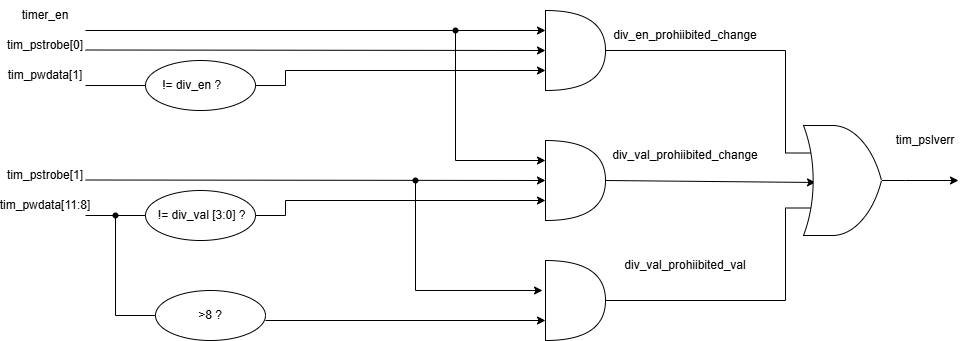

The diagram above was exported from draw.io. Its source (the exported page's mxGraphModel, read from the mxfile embedded in the PNG):
<mxGraphModel dx="1342" dy="768" grid="1" gridSize="10" guides="1" tooltips="1" connect="1" arrows="1" fold="1" page="1" pageScale="1" pageWidth="827" pageHeight="1169" math="0" shadow="0">
  <root>
    <mxCell id="0" />
    <mxCell id="1" parent="0" />
    <mxCell id="RRe2zQqgN2coz7GpVVs--1" parent="1" style="shape=or;whiteSpace=wrap;html=1;" value="" vertex="1">
      <mxGeometry height="80" width="60" x="570" y="80" as="geometry" />
    </mxCell>
    <mxCell id="RRe2zQqgN2coz7GpVVs--2" edge="1" parent="1" style="endArrow=classic;html=1;rounded=0;entryX=0;entryY=0.25;entryDx=0;entryDy=0;entryPerimeter=0;" target="RRe2zQqgN2coz7GpVVs--1" value="">
      <mxGeometry height="50" relative="1" width="50" as="geometry">
        <mxPoint x="110" y="100" as="sourcePoint" />
        <mxPoint x="440" y="240" as="targetPoint" />
      </mxGeometry>
    </mxCell>
    <mxCell id="RRe2zQqgN2coz7GpVVs--3" parent="1" style="text;html=1;whiteSpace=wrap;strokeColor=none;fillColor=none;align=center;verticalAlign=middle;rounded=0;" value="timer_en" vertex="1">
      <mxGeometry height="30" width="60" x="40" y="70" as="geometry" />
    </mxCell>
    <mxCell id="RRe2zQqgN2coz7GpVVs--4" edge="1" parent="1" style="endArrow=classic;html=1;rounded=0;entryX=0;entryY=0.5;entryDx=0;entryDy=0;entryPerimeter=0;" target="RRe2zQqgN2coz7GpVVs--1" value="">
      <mxGeometry height="50" relative="1" width="50" as="geometry">
        <mxPoint x="110" y="119.5" as="sourcePoint" />
        <mxPoint x="240" y="119.5" as="targetPoint" />
      </mxGeometry>
    </mxCell>
    <mxCell id="RRe2zQqgN2coz7GpVVs--5" parent="1" style="ellipse;whiteSpace=wrap;html=1;" value="" vertex="1">
      <mxGeometry height="50" width="110" x="170" y="130" as="geometry" />
    </mxCell>
    <mxCell id="RRe2zQqgN2coz7GpVVs--6" parent="1" style="text;html=1;whiteSpace=wrap;strokeColor=none;fillColor=none;align=center;verticalAlign=middle;rounded=0;" value="&amp;nbsp;!= div_en ?" vertex="1">
      <mxGeometry height="30" width="130" x="150" y="140" as="geometry" />
    </mxCell>
    <mxCell id="RRe2zQqgN2coz7GpVVs--7" edge="1" parent="1" style="endArrow=none;html=1;rounded=0;entryX=0;entryY=0.5;entryDx=0;entryDy=0;" target="RRe2zQqgN2coz7GpVVs--5" value="">
      <mxGeometry height="50" relative="1" width="50" as="geometry">
        <mxPoint x="110" y="155" as="sourcePoint" />
        <mxPoint x="440" y="240" as="targetPoint" />
      </mxGeometry>
    </mxCell>
    <mxCell id="RRe2zQqgN2coz7GpVVs--8" edge="1" parent="1" source="RRe2zQqgN2coz7GpVVs--5" style="endArrow=classic;html=1;rounded=0;entryX=0;entryY=0.75;entryDx=0;entryDy=0;entryPerimeter=0;exitX=1;exitY=0.5;exitDx=0;exitDy=0;" target="RRe2zQqgN2coz7GpVVs--1" value="">
      <mxGeometry height="50" relative="1" width="50" as="geometry">
        <Array as="points">
          <mxPoint x="310" y="155" />
          <mxPoint x="310" y="140" />
        </Array>
        <mxPoint x="380" y="290" as="sourcePoint" />
        <mxPoint x="430" y="240" as="targetPoint" />
      </mxGeometry>
    </mxCell>
    <mxCell id="RRe2zQqgN2coz7GpVVs--9" parent="1" style="text;html=1;whiteSpace=wrap;strokeColor=none;fillColor=none;align=center;verticalAlign=middle;rounded=0;" value="tim_pstrobe[0]" vertex="1">
      <mxGeometry height="30" width="60" x="40" y="100" as="geometry" />
    </mxCell>
    <mxCell id="RRe2zQqgN2coz7GpVVs--10" parent="1" style="text;html=1;whiteSpace=wrap;strokeColor=none;fillColor=none;align=center;verticalAlign=middle;rounded=0;" value="tim_pwdata[1]" vertex="1">
      <mxGeometry height="30" width="60" x="40" y="130" as="geometry" />
    </mxCell>
    <mxCell id="RRe2zQqgN2coz7GpVVs--22" parent="1" style="shape=or;whiteSpace=wrap;html=1;" value="" vertex="1">
      <mxGeometry height="80" width="60" x="570" y="210" as="geometry" />
    </mxCell>
    <mxCell id="RRe2zQqgN2coz7GpVVs--23" edge="1" parent="1" style="endArrow=classic;html=1;rounded=0;entryX=0;entryY=0.25;entryDx=0;entryDy=0;entryPerimeter=0;" target="RRe2zQqgN2coz7GpVVs--22" value="">
      <mxGeometry height="50" relative="1" width="50" as="geometry">
        <Array as="points">
          <mxPoint x="480" y="230" />
        </Array>
        <mxPoint x="480" y="100" as="sourcePoint" />
        <mxPoint x="440" y="370" as="targetPoint" />
      </mxGeometry>
    </mxCell>
    <mxCell id="RRe2zQqgN2coz7GpVVs--25" edge="1" parent="1" style="endArrow=classic;html=1;rounded=0;entryX=0;entryY=0.5;entryDx=0;entryDy=0;entryPerimeter=0;" target="RRe2zQqgN2coz7GpVVs--22" value="">
      <mxGeometry height="50" relative="1" width="50" as="geometry">
        <mxPoint x="110" y="249.5" as="sourcePoint" />
        <mxPoint x="240" y="249.5" as="targetPoint" />
      </mxGeometry>
    </mxCell>
    <mxCell id="RRe2zQqgN2coz7GpVVs--26" parent="1" style="ellipse;whiteSpace=wrap;html=1;" value="" vertex="1">
      <mxGeometry height="50" width="110" x="170" y="260" as="geometry" />
    </mxCell>
    <mxCell id="RRe2zQqgN2coz7GpVVs--27" parent="1" style="text;html=1;whiteSpace=wrap;strokeColor=none;fillColor=none;align=center;verticalAlign=middle;rounded=0;" value="&amp;nbsp;!= div_val [3:0] ?" vertex="1">
      <mxGeometry height="30" width="130" x="160" y="270" as="geometry" />
    </mxCell>
    <mxCell id="RRe2zQqgN2coz7GpVVs--28" edge="1" parent="1" source="RRe2zQqgN2coz7GpVVs--41" style="endArrow=none;html=1;rounded=0;entryX=0;entryY=0.5;entryDx=0;entryDy=0;" target="RRe2zQqgN2coz7GpVVs--26" value="">
      <mxGeometry height="50" relative="1" width="50" as="geometry">
        <mxPoint x="110" y="285" as="sourcePoint" />
        <mxPoint x="440" y="370" as="targetPoint" />
      </mxGeometry>
    </mxCell>
    <mxCell id="RRe2zQqgN2coz7GpVVs--29" edge="1" parent="1" source="RRe2zQqgN2coz7GpVVs--26" style="endArrow=classic;html=1;rounded=0;entryX=0;entryY=0.75;entryDx=0;entryDy=0;entryPerimeter=0;exitX=1;exitY=0.5;exitDx=0;exitDy=0;" target="RRe2zQqgN2coz7GpVVs--22" value="">
      <mxGeometry height="50" relative="1" width="50" as="geometry">
        <Array as="points">
          <mxPoint x="310" y="285" />
          <mxPoint x="310" y="270" />
        </Array>
        <mxPoint x="380" y="420" as="sourcePoint" />
        <mxPoint x="430" y="370" as="targetPoint" />
      </mxGeometry>
    </mxCell>
    <mxCell id="RRe2zQqgN2coz7GpVVs--30" parent="1" style="text;html=1;whiteSpace=wrap;strokeColor=none;fillColor=none;align=center;verticalAlign=middle;rounded=0;" value="tim_pstrobe[1]" vertex="1">
      <mxGeometry height="30" width="60" x="40" y="230" as="geometry" />
    </mxCell>
    <mxCell id="RRe2zQqgN2coz7GpVVs--31" parent="1" style="text;html=1;whiteSpace=wrap;strokeColor=none;fillColor=none;align=center;verticalAlign=middle;rounded=0;" value="tim_pwdata[11:8]" vertex="1">
      <mxGeometry height="30" width="60" x="40" y="260" as="geometry" />
    </mxCell>
    <mxCell id="RRe2zQqgN2coz7GpVVs--32" parent="1" style="shape=waypoint;sketch=0;fillStyle=solid;size=6;pointerEvents=1;points=[];fillColor=none;resizable=0;rotatable=0;perimeter=centerPerimeter;snapToPoint=1;" value="" vertex="1">
      <mxGeometry height="20" width="20" x="470" y="90" as="geometry" />
    </mxCell>
    <mxCell id="RRe2zQqgN2coz7GpVVs--34" parent="1" style="shape=or;whiteSpace=wrap;html=1;" value="" vertex="1">
      <mxGeometry height="80" width="60" x="570" y="330" as="geometry" />
    </mxCell>
    <mxCell id="RRe2zQqgN2coz7GpVVs--35" edge="1" parent="1" source="RRe2zQqgN2coz7GpVVs--37" style="endArrow=classic;html=1;rounded=0;entryX=-0.05;entryY=0.375;entryDx=0;entryDy=0;entryPerimeter=0;" target="RRe2zQqgN2coz7GpVVs--34" value="">
      <mxGeometry height="50" relative="1" width="50" as="geometry">
        <Array as="points">
          <mxPoint x="440" y="360" />
        </Array>
        <mxPoint x="440" y="250" as="sourcePoint" />
        <mxPoint x="560" y="360" as="targetPoint" />
      </mxGeometry>
    </mxCell>
    <mxCell id="RRe2zQqgN2coz7GpVVs--40" edge="1" parent="1" style="endArrow=classic;html=1;rounded=0;entryDx=0;entryDy=0;entryPerimeter=0;" target="RRe2zQqgN2coz7GpVVs--37" value="">
      <mxGeometry height="50" relative="1" width="50" as="geometry">
        <Array as="points" />
        <mxPoint x="440" y="250" as="sourcePoint" />
        <mxPoint x="567" y="360" as="targetPoint" />
      </mxGeometry>
    </mxCell>
    <mxCell id="RRe2zQqgN2coz7GpVVs--37" parent="1" style="shape=waypoint;sketch=0;fillStyle=solid;size=6;pointerEvents=1;points=[];fillColor=none;resizable=0;rotatable=0;perimeter=centerPerimeter;snapToPoint=1;" value="" vertex="1">
      <mxGeometry height="20" width="20" x="430" y="240" as="geometry" />
    </mxCell>
    <mxCell id="RRe2zQqgN2coz7GpVVs--42" edge="1" parent="1" style="endArrow=none;html=1;rounded=0;entryDx=0;entryDy=0;" target="RRe2zQqgN2coz7GpVVs--41" value="">
      <mxGeometry height="50" relative="1" width="50" as="geometry">
        <mxPoint x="110" y="285" as="sourcePoint" />
        <mxPoint x="170" y="285" as="targetPoint" />
      </mxGeometry>
    </mxCell>
    <mxCell id="RRe2zQqgN2coz7GpVVs--41" parent="1" style="shape=waypoint;sketch=0;fillStyle=solid;size=6;pointerEvents=1;points=[];fillColor=none;resizable=0;rotatable=0;perimeter=centerPerimeter;snapToPoint=1;" value="" vertex="1">
      <mxGeometry height="20" width="20" x="130" y="275" as="geometry" />
    </mxCell>
    <mxCell id="RRe2zQqgN2coz7GpVVs--43" parent="1" style="ellipse;whiteSpace=wrap;html=1;" value="" vertex="1">
      <mxGeometry height="50" width="110" x="180" y="360" as="geometry" />
    </mxCell>
    <mxCell id="RRe2zQqgN2coz7GpVVs--44" parent="1" style="text;html=1;whiteSpace=wrap;strokeColor=none;fillColor=none;align=center;verticalAlign=middle;rounded=0;" value="&amp;gt;8 ?" vertex="1">
      <mxGeometry height="30" width="60" x="205" y="370" as="geometry" />
    </mxCell>
    <mxCell id="RRe2zQqgN2coz7GpVVs--45" edge="1" parent="1" style="endArrow=classic;html=1;rounded=0;entryX=0;entryY=0.75;entryDx=0;entryDy=0;entryPerimeter=0;" target="RRe2zQqgN2coz7GpVVs--34" value="">
      <mxGeometry height="50" relative="1" width="50" as="geometry">
        <mxPoint x="290" y="390" as="sourcePoint" />
        <mxPoint x="320" y="240" as="targetPoint" />
      </mxGeometry>
    </mxCell>
    <mxCell id="RRe2zQqgN2coz7GpVVs--46" edge="1" parent="1" source="RRe2zQqgN2coz7GpVVs--43" style="endArrow=none;html=1;rounded=0;entryX=0.9;entryY=0.7;entryDx=0;entryDy=0;entryPerimeter=0;exitX=0;exitY=0.5;exitDx=0;exitDy=0;" target="RRe2zQqgN2coz7GpVVs--41" value="">
      <mxGeometry height="50" relative="1" width="50" as="geometry">
        <Array as="points">
          <mxPoint x="140" y="385" />
        </Array>
        <mxPoint x="270" y="290" as="sourcePoint" />
        <mxPoint x="320" y="240" as="targetPoint" />
      </mxGeometry>
    </mxCell>
    <mxCell id="RRe2zQqgN2coz7GpVVs--47" edge="1" parent="1" style="endArrow=classic;html=1;rounded=0;entryX=0.25;entryY=0.518;entryDx=0;entryDy=0;entryPerimeter=0;" target="RRe2zQqgN2coz7GpVVs--48" value="">
      <mxGeometry height="50" relative="1" width="50" as="geometry">
        <mxPoint x="630" y="250" as="sourcePoint" />
        <mxPoint x="760" y="250" as="targetPoint" />
      </mxGeometry>
    </mxCell>
    <mxCell id="RRe2zQqgN2coz7GpVVs--48" parent="1" style="verticalLabelPosition=bottom;shadow=0;dashed=0;align=center;html=1;verticalAlign=top;shape=mxgraph.electrical.logic_gates.logic_gate;operation=or;" value="" vertex="1">
      <mxGeometry height="110" width="120" x="810" y="195" as="geometry" />
    </mxCell>
    <mxCell id="RRe2zQqgN2coz7GpVVs--49" edge="1" parent="1" source="RRe2zQqgN2coz7GpVVs--48" style="endArrow=none;html=1;rounded=0;entryX=1;entryY=0.5;entryDx=0;entryDy=0;entryPerimeter=0;exitX=0;exitY=0.25;exitDx=0;exitDy=0;exitPerimeter=0;" target="RRe2zQqgN2coz7GpVVs--1" value="">
      <mxGeometry height="50" relative="1" width="50" as="geometry">
        <Array as="points">
          <mxPoint x="810" y="120" />
        </Array>
        <mxPoint x="500" y="290" as="sourcePoint" />
        <mxPoint x="550" y="240" as="targetPoint" />
      </mxGeometry>
    </mxCell>
    <mxCell id="RRe2zQqgN2coz7GpVVs--50" edge="1" parent="1" source="RRe2zQqgN2coz7GpVVs--48" style="endArrow=none;html=1;rounded=0;exitX=0;exitY=0.75;exitDx=0;exitDy=0;exitPerimeter=0;entryX=1;entryY=0.5;entryDx=0;entryDy=0;entryPerimeter=0;" target="RRe2zQqgN2coz7GpVVs--34" value="">
      <mxGeometry height="50" relative="1" width="50" as="geometry">
        <Array as="points">
          <mxPoint x="810" y="370" />
        </Array>
        <mxPoint x="500" y="290" as="sourcePoint" />
        <mxPoint x="550" y="240" as="targetPoint" />
      </mxGeometry>
    </mxCell>
    <mxCell id="RRe2zQqgN2coz7GpVVs--51" parent="1" style="text;html=1;whiteSpace=wrap;strokeColor=none;fillColor=none;align=center;verticalAlign=middle;rounded=0;" value="div_en_prohiibited_change" vertex="1">
      <mxGeometry height="30" width="60" x="680" y="90" as="geometry" />
    </mxCell>
    <mxCell id="RRe2zQqgN2coz7GpVVs--52" parent="1" style="text;html=1;whiteSpace=wrap;strokeColor=none;fillColor=none;align=center;verticalAlign=middle;rounded=0;" value="div_val_prohiibited_change" vertex="1">
      <mxGeometry height="30" width="60" x="680" y="210" as="geometry" />
    </mxCell>
    <mxCell id="RRe2zQqgN2coz7GpVVs--53" parent="1" style="text;html=1;whiteSpace=wrap;strokeColor=none;fillColor=none;align=center;verticalAlign=middle;rounded=0;" value="div_val_prohiibited_val" vertex="1">
      <mxGeometry height="30" width="60" x="680" y="320" as="geometry" />
    </mxCell>
    <mxCell id="RRe2zQqgN2coz7GpVVs--54" edge="1" parent="1" source="RRe2zQqgN2coz7GpVVs--48" style="endArrow=classic;html=1;rounded=0;exitX=1;exitY=0.5;exitDx=0;exitDy=0;exitPerimeter=0;" value="">
      <mxGeometry height="50" relative="1" width="50" as="geometry">
        <mxPoint x="500" y="290" as="sourcePoint" />
        <mxPoint x="983" y="250" as="targetPoint" />
      </mxGeometry>
    </mxCell>
    <mxCell id="RRe2zQqgN2coz7GpVVs--55" parent="1" style="text;html=1;whiteSpace=wrap;strokeColor=none;fillColor=none;align=center;verticalAlign=middle;rounded=0;" value="tim_pslverr" vertex="1">
      <mxGeometry height="30" width="60" x="920" y="195" as="geometry" />
    </mxCell>
  </root>
</mxGraphModel>